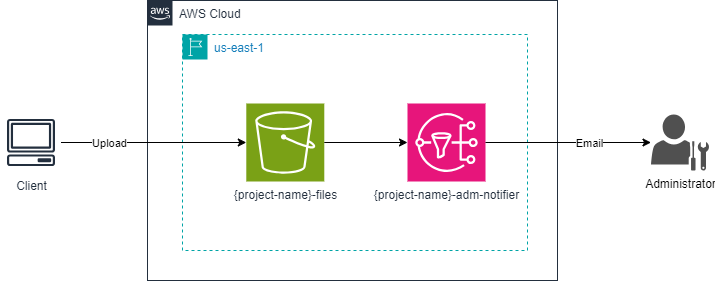

The diagram above was exported from draw.io. Its source (the exported page's mxGraphModel, read from the mxfile embedded in the PNG):
<mxGraphModel dx="2074" dy="836" grid="1" gridSize="10" guides="1" tooltips="1" connect="1" arrows="1" fold="1" page="1" pageScale="1" pageWidth="850" pageHeight="1100" math="0" shadow="0">
  <root>
    <mxCell id="0" />
    <mxCell id="1" parent="0" />
    <mxCell id="KMpIxaAEJdpiu075ooxI-2" value="AWS Cloud" style="points=[[0,0],[0.25,0],[0.5,0],[0.75,0],[1,0],[1,0.25],[1,0.5],[1,0.75],[1,1],[0.75,1],[0.5,1],[0.25,1],[0,1],[0,0.75],[0,0.5],[0,0.25]];outlineConnect=0;gradientColor=none;html=1;whiteSpace=wrap;fontSize=12;fontStyle=0;container=1;pointerEvents=0;collapsible=0;recursiveResize=0;shape=mxgraph.aws4.group;grIcon=mxgraph.aws4.group_aws_cloud_alt;strokeColor=#232F3E;fillColor=none;verticalAlign=top;align=left;spacingLeft=30;fontColor=#232F3E;dashed=0;" parent="1" vertex="1">
      <mxGeometry x="210" y="30" width="410" height="280" as="geometry" />
    </mxCell>
    <mxCell id="KMpIxaAEJdpiu075ooxI-3" value="us-east-1" style="points=[[0,0],[0.25,0],[0.5,0],[0.75,0],[1,0],[1,0.25],[1,0.5],[1,0.75],[1,1],[0.75,1],[0.5,1],[0.25,1],[0,1],[0,0.75],[0,0.5],[0,0.25]];outlineConnect=0;gradientColor=none;html=1;whiteSpace=wrap;fontSize=12;fontStyle=0;container=1;pointerEvents=0;collapsible=0;recursiveResize=0;shape=mxgraph.aws4.group;grIcon=mxgraph.aws4.group_region;strokeColor=#00A4A6;fillColor=none;verticalAlign=top;align=left;spacingLeft=30;fontColor=#147EBA;dashed=1;movable=1;resizable=1;rotatable=1;deletable=1;editable=1;locked=0;connectable=1;" parent="KMpIxaAEJdpiu075ooxI-2" vertex="1">
      <mxGeometry x="35" y="34" width="345" height="216" as="geometry" />
    </mxCell>
    <mxCell id="V8JebQ6AJZ-pBF62EPKh-1" value="{project-name}-files" style="sketch=0;points=[[0,0,0],[0.25,0,0],[0.5,0,0],[0.75,0,0],[1,0,0],[0,1,0],[0.25,1,0],[0.5,1,0],[0.75,1,0],[1,1,0],[0,0.25,0],[0,0.5,0],[0,0.75,0],[1,0.25,0],[1,0.5,0],[1,0.75,0]];outlineConnect=0;fontColor=#232F3E;fillColor=#7AA116;strokeColor=#ffffff;dashed=0;verticalLabelPosition=bottom;verticalAlign=top;align=center;html=1;fontSize=12;fontStyle=0;aspect=fixed;shape=mxgraph.aws4.resourceIcon;resIcon=mxgraph.aws4.s3;" parent="KMpIxaAEJdpiu075ooxI-3" vertex="1">
      <mxGeometry x="63.78999999999999" y="69" width="78" height="78" as="geometry" />
    </mxCell>
    <mxCell id="m9HwyAcjPF2iWNVSbzS5-1" value="{project-name}-adm-notifier" style="sketch=0;points=[[0,0,0],[0.25,0,0],[0.5,0,0],[0.75,0,0],[1,0,0],[0,1,0],[0.25,1,0],[0.5,1,0],[0.75,1,0],[1,1,0],[0,0.25,0],[0,0.5,0],[0,0.75,0],[1,0.25,0],[1,0.5,0],[1,0.75,0]];outlineConnect=0;fontColor=#232F3E;fillColor=#E7157B;strokeColor=#ffffff;dashed=0;verticalLabelPosition=bottom;verticalAlign=top;align=center;html=1;fontSize=12;fontStyle=0;aspect=fixed;shape=mxgraph.aws4.resourceIcon;resIcon=mxgraph.aws4.sns;" parent="KMpIxaAEJdpiu075ooxI-3" vertex="1">
      <mxGeometry x="225.00000000000003" y="69" width="78" height="78" as="geometry" />
    </mxCell>
    <mxCell id="m9HwyAcjPF2iWNVSbzS5-5" style="edgeStyle=orthogonalEdgeStyle;rounded=0;orthogonalLoop=1;jettySize=auto;html=1;exitX=1;exitY=0.5;exitDx=0;exitDy=0;exitPerimeter=0;entryX=0;entryY=0.5;entryDx=0;entryDy=0;entryPerimeter=0;" parent="KMpIxaAEJdpiu075ooxI-3" source="V8JebQ6AJZ-pBF62EPKh-1" target="m9HwyAcjPF2iWNVSbzS5-1" edge="1">
      <mxGeometry relative="1" as="geometry" />
    </mxCell>
    <mxCell id="V8JebQ6AJZ-pBF62EPKh-4" value="Client" style="sketch=0;outlineConnect=0;fontColor=#232F3E;gradientColor=none;strokeColor=#232F3E;fillColor=#ffffff;dashed=0;verticalLabelPosition=bottom;verticalAlign=top;align=center;html=1;fontSize=12;fontStyle=0;aspect=fixed;shape=mxgraph.aws4.resourceIcon;resIcon=mxgraph.aws4.client;" parent="KMpIxaAEJdpiu075ooxI-3" vertex="1">
      <mxGeometry x="-181.5" y="78" width="60" height="60" as="geometry" />
    </mxCell>
    <mxCell id="V8JebQ6AJZ-pBF62EPKh-5" style="edgeStyle=orthogonalEdgeStyle;rounded=0;orthogonalLoop=1;jettySize=auto;html=1;entryX=0;entryY=0.5;entryDx=0;entryDy=0;entryPerimeter=0;" parent="KMpIxaAEJdpiu075ooxI-3" source="V8JebQ6AJZ-pBF62EPKh-4" target="V8JebQ6AJZ-pBF62EPKh-1" edge="1">
      <mxGeometry relative="1" as="geometry" />
    </mxCell>
    <mxCell id="V8JebQ6AJZ-pBF62EPKh-6" value="Upload" style="edgeLabel;html=1;align=center;verticalAlign=middle;resizable=0;points=[];" parent="V8JebQ6AJZ-pBF62EPKh-5" vertex="1" connectable="0">
      <mxGeometry x="-0.3083" relative="1" as="geometry">
        <mxPoint x="-16" as="offset" />
      </mxGeometry>
    </mxCell>
    <mxCell id="m9HwyAcjPF2iWNVSbzS5-3" value="Administrator" style="sketch=0;pointerEvents=1;shadow=0;dashed=0;html=1;strokeColor=none;fillColor=#505050;labelPosition=center;verticalLabelPosition=bottom;verticalAlign=top;outlineConnect=0;align=center;shape=mxgraph.office.users.administrator;" parent="KMpIxaAEJdpiu075ooxI-3" vertex="1">
      <mxGeometry x="468.5" y="80" width="58" height="56" as="geometry" />
    </mxCell>
    <mxCell id="m9HwyAcjPF2iWNVSbzS5-2" style="edgeStyle=orthogonalEdgeStyle;rounded=0;orthogonalLoop=1;jettySize=auto;html=1;" parent="KMpIxaAEJdpiu075ooxI-3" source="m9HwyAcjPF2iWNVSbzS5-1" target="m9HwyAcjPF2iWNVSbzS5-3" edge="1">
      <mxGeometry relative="1" as="geometry">
        <mxPoint x="-135.5" y="18" as="targetPoint" />
      </mxGeometry>
    </mxCell>
    <mxCell id="m9HwyAcjPF2iWNVSbzS5-4" value="Email" style="edgeLabel;html=1;align=center;verticalAlign=middle;resizable=0;points=[];" parent="m9HwyAcjPF2iWNVSbzS5-2" vertex="1" connectable="0">
      <mxGeometry x="-0.3345" y="-3" relative="1" as="geometry">
        <mxPoint x="48" y="-3" as="offset" />
      </mxGeometry>
    </mxCell>
  </root>
</mxGraphModel>